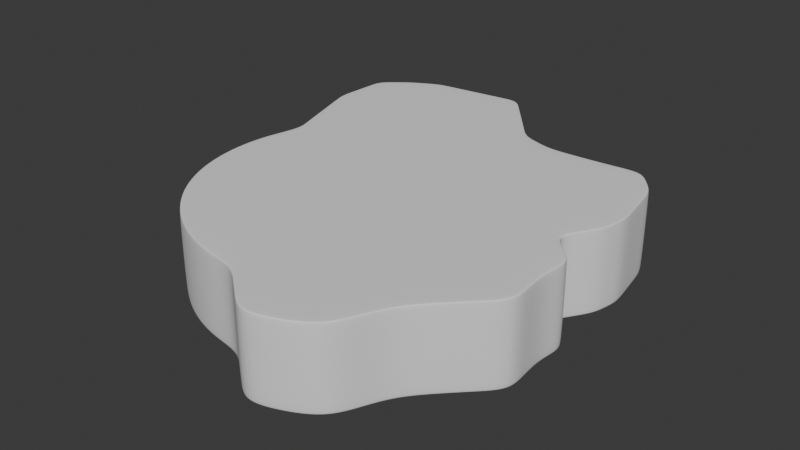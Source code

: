 # Source: terrain2.blend  (saved by Blender 4.2.66; exported with 4.5.12 LTS)
import bpy
from mathutils import Matrix  # noqa: F401  (used for matrix-valued properties, if any)

bpy.ops.wm.read_factory_settings(use_empty=True)
scene = bpy.context.scene
scene.name = 'Scene'

# ---- collections
col_collection = bpy.data.collections.new('Collection'); scene.collection.children.link(col_collection)

# ---- world
world_world = bpy.data.worlds.new('World'); scene.world = world_world
world_world.use_nodes = True; world_world.node_tree.nodes.clear()
_N = world_world.node_tree.nodes; _L = world_world.node_tree.links
n0 = _N.new('ShaderNodeOutputWorld'); n0.name = 'World Output'; n0.location = (300, 300)
n1 = _N.new('ShaderNodeBackground'); n1.name = 'Background'; n1.location = (10, 300)
n1.inputs[0].default_value = (0.05088, 0.05088, 0.05088, 1.0)
_L.new(n1.outputs[0], n0.inputs[0])
n0.is_active_output = True
world_world.color = (0.05088, 0.05088, 0.05088)
world_world.sun_shadow_jitter_overblur = 0.0

# ---- meshes
me_cylinder = bpy.data.meshes.new('Cylinder')
me_cylinder.from_pydata([(1.768, 11.7, 2.551), (1.764, 11.9, 2.369), (1.766, 11.84, 2.498), (3.904, 11.01, 2.551), (3.94, 11.19, 2.369), (3.929, 11.14, 2.498), (6.99, 11.15, 2.551), (7.03, 11.33, 2.369), (7.024, 11.28, 2.498), (9.758, 11.43, 2.551), (9.859, 11.58, 2.369), (9.83, 11.54, 2.498), (11.2, 9.639, 2.551), (11.33, 9.748, 2.369), (11.29, 9.72, 2.498), (11.86, 5.793, 2.551), (12.0, 5.891, 2.369), (11.96, 5.863, 2.498), (11.47, 4.111, 2.551), (11.63, 4.161, 2.369), (11.59, 4.144, 2.498), (10.1, 2.009, 2.551), (10.28, 2.044, 2.369), (10.22, 2.034, 2.498), (11.96, 0.2964, 2.551), (12.14, 0.2964, 2.369), (12.09, 0.2964, 2.498), (11.71, -1.722, 2.551), (11.94, -1.748, 2.369), (11.87, -1.74, 2.498), (12.05, -4.369, 2.551), (12.2, -4.426, 2.369), (12.16, -4.409, 2.498), (9.707, -6.675, 2.551), (9.86, -6.778, 2.369), (9.815, -6.748, 2.498), (8.329, -8.154, 2.551), (8.458, -8.283, 2.369), (8.42, -8.245, 2.498), (6.887, -11.38, 2.551), (6.988, -11.53, 2.369), (6.959, -11.49, 2.498), (5.107, -12.33, 2.551), (5.177, -12.5, 2.369), (5.156, -12.45, 2.498), (3.176, -12.92, 2.551), (3.211, -13.1, 2.369), (3.201, -13.04, 2.498), (0.0, -10.3, 2.551), (0.0, -10.48, 2.369), (0.0, -10.42, 2.498), (-2.009, -10.1, 2.551), (-2.044, -10.28, 2.369), (-2.034, -10.22, 2.498), (-3.94, -9.512, 2.551), (-4.01, -9.68, 2.369), (-3.989, -9.631, 2.498), (-5.72, -8.56, 2.551), (-5.821, -8.712, 2.369), (-5.791, -8.668, 2.498), (-7.28, -7.28, 2.551), (-7.409, -7.409, 2.369), (-7.371, -7.371, 2.498), (-8.56, -5.72, 2.551), (-8.712, -5.821, 2.369), (-8.668, -5.791, 2.498), (-9.512, -3.94, 2.551), (-9.68, -4.01, 2.369), (-9.631, -3.989, 2.498), (-10.1, -2.009, 2.551), (-10.28, -2.044, 2.369), (-10.22, -2.034, 2.498), (-10.3, 0.0, 2.551), (-10.48, 0.0, 2.369), (-10.42, 0.0, 2.498), (-10.1, 2.009, 2.551), (-10.28, 2.044, 2.369), (-10.22, 2.034, 2.498), (-9.512, 3.94, 2.551), (-9.68, 4.01, 2.369), (-9.631, 3.989, 2.498), (-11.33, 9.798, 2.551), (-11.48, 9.892, 2.369), (-11.44, 9.882, 2.498), (-11.14, 13.31, 2.551), (-11.27, 13.44, 2.369), (-11.23, 13.4, 2.498), (-9.576, 14.59, 2.551), (-9.677, 14.75, 2.369), (-9.648, 14.7, 2.498), (-7.796, 15.55, 2.551), (-7.866, 15.71, 2.369), (-7.845, 15.66, 2.498), (-1.963, 16.29, 2.551), (-2.005, 16.44, 2.369), (-1.99, 16.39, 2.498), (1.77, 11.63, -2.551), (1.763, 11.91, -2.308), (1.766, 11.82, -2.48), (3.94, 11.19, -2.308), (3.892, 10.95, -2.551), (3.926, 11.12, -2.48), (7.028, 11.33, -2.308), (6.977, 11.09, -2.551), (7.021, 11.26, -2.48), (9.859, 11.58, -2.308), (9.724, 11.38, -2.551), (9.82, 11.52, -2.48), (11.33, 9.747, -2.308), (11.16, 9.602, -2.551), (11.28, 9.71, -2.48), (12.0, 5.891, -2.308), (11.81, 5.76, -2.551), (11.95, 5.854, -2.48), (11.65, 4.156, -2.308), (11.44, 4.085, -2.551), (11.6, 4.13, -2.48), (10.28, 2.044, -2.308), (10.04, 1.996, -2.551), (10.21, 2.03, -2.48), (12.14, 0.2964, -2.308), (11.9, 0.2964, -2.551), (12.07, 0.2964, -2.48), (11.94, -1.748, -2.308), (11.73, -1.825, -2.551), (11.84, -1.739, -2.48), (12.2, -4.426, -2.308), (11.99, -4.349, -2.551), (12.14, -4.403, -2.48), (9.86, -6.778, -2.308), (9.654, -6.64, -2.551), (9.8, -6.738, -2.48), (8.458, -8.283, -2.308), (8.285, -8.11, -2.551), (8.407, -8.232, -2.48), (6.988, -11.53, -2.308), (6.853, -11.33, -2.551), (6.949, -11.47, -2.48), (5.177, -12.5, -2.308), (5.083, -12.27, -2.551), (5.15, -12.43, -2.48), (3.211, -13.1, -2.308), (3.164, -12.86, -2.551), (3.197, -13.03, -2.48), (0.0, -10.48, -2.308), (1.863e-09, -10.23, -2.551), (4.657e-10, -10.41, -2.48), (-2.044, -10.28, -2.308), (-1.996, -10.04, -2.551), (-2.03, -10.21, -2.48), (-4.01, -9.68, -2.308), (-3.916, -9.455, -2.551), (-3.982, -9.614, -2.48), (-5.821, -8.712, -2.308), (-5.685, -8.509, -2.551), (-5.781, -8.653, -2.48), (-7.409, -7.409, -2.308), (-7.236, -7.236, -2.551), (-7.358, -7.358, -2.48), (-8.712, -5.821, -2.308), (-8.509, -5.685, -2.551), (-8.653, -5.781, -2.48), (-9.68, -4.01, -2.308), (-9.455, -3.916, -2.551), (-9.614, -3.982, -2.48), (-10.28, -2.044, -2.308), (-10.04, -1.996, -2.551), (-10.21, -2.03, -2.48), (-10.48, 0.0, -2.308), (-10.23, -1.863e-09, -2.551), (-10.41, -4.657e-10, -2.48), (-10.28, 2.044, -2.308), (-10.04, 1.996, -2.551), (-10.21, 2.03, -2.48), (-9.68, 4.01, -2.308), (-9.455, 3.916, -2.551), (-9.614, 3.982, -2.48), (-11.48, 9.909, -2.308), (-11.3, 9.798, -2.551), (-11.45, 9.905, -2.48), (-11.27, 13.44, -2.308), (-11.09, 13.27, -2.551), (-11.21, 13.39, -2.48), (-9.677, 14.75, -2.308), (-9.542, 14.54, -2.551), (-9.638, 14.69, -2.48), (-7.866, 15.71, -2.308), (-7.772, 15.49, -2.551), (-7.839, 15.65, -2.48), (-2.0, 16.44, -2.308), (-1.941, 16.23, -2.551), (-1.977, 16.38, -2.48), (11.03, -5.602, 2.369), (10.99, -5.579, 2.498), (10.88, -5.522, 2.551), (11.03, -5.602, -2.308), (10.97, -5.57, -2.48), (10.82, -5.495, -2.551), (7.723, -9.907, 2.369), (7.689, -9.866, 2.498), (7.608, -9.767, 2.551), (7.723, -9.907, -2.308), (7.678, -9.852, -2.48), (7.569, -9.719, -2.551), (1.07, -11.35, 2.369), (2.141, -12.22, 2.369), (2.134, -12.17, 2.498), (1.067, -11.3, 2.498), (2.117, -12.04, 2.551), (1.059, -11.17, 2.551), (2.141, -12.22, -2.308), (1.07, -11.35, -2.308), (1.066, -11.28, -2.48), (2.132, -12.15, -2.48), (1.055, -11.11, -2.551), (2.109, -11.98, -2.551), (11.78, 7.177, 2.369), (11.55, 8.463, 2.369), (11.52, 8.434, 2.498), (11.74, 7.149, 2.498), (11.42, 8.357, 2.551), (11.64, 7.075, 2.551), (11.55, 8.462, -2.308), (11.78, 7.177, -2.308), (11.72, 7.139, -2.48), (11.5, 8.424, -2.48), (11.59, 7.041, -2.551), (11.38, 8.321, -2.551), (12.07, -3.087, 2.369), (12.01, -3.075, 2.498), (11.88, -3.046, 2.551), (12.07, -3.087, -2.308), (11.99, -3.071, -2.48), (11.86, -3.087, -2.551), (1.01, 12.81, 2.369), (0.2562, 13.72, 2.369), (-0.4976, 14.63, 2.369), (-1.251, 15.53, 2.369), (-1.238, 15.48, 2.498), (-0.4874, 14.57, 2.498), (0.2637, 13.66, 2.498), (1.015, 12.75, 2.498), (-1.217, 15.37, 2.551), (-0.4704, 14.45, 2.551), (0.2758, 13.54, 2.551), (1.022, 12.62, 2.551), (-1.247, 15.53, -2.308), (-0.4946, 14.63, -2.308), (0.2581, 13.72, -2.308), (1.011, 12.81, -2.308), (1.018, 12.73, -2.48), (0.269, 13.64, -2.48), (-0.4797, 14.55, -2.48), (-1.228, 15.46, -2.48), (1.028, 12.55, -2.551), (0.2856, 13.47, -2.551), (-0.4565, 14.39, -2.551), (-1.199, 15.31, -2.551), (-2.982, 16.32, 2.369), (-3.959, 16.2, 2.369), (-4.935, 16.08, 2.369), (-5.912, 15.96, 2.369), (-6.889, 15.83, 2.369), (-6.869, 15.79, 2.498), (-5.894, 15.91, 2.498), (-4.918, 16.03, 2.498), (-3.942, 16.15, 2.498), (-2.966, 16.27, 2.498), (-6.824, 15.67, 2.551), (-5.852, 15.79, 2.551), (-4.879, 15.92, 2.551), (-3.907, 16.04, 2.551), (-2.935, 16.16, 2.551), (-6.888, 15.83, -2.308), (-5.911, 15.96, -2.308), (-4.933, 16.08, -2.308), (-3.955, 16.2, -2.308), (-2.978, 16.32, -2.308), (-2.954, 16.26, -2.48), (-3.931, 16.13, -2.48), (-4.908, 16.01, -2.48), (-5.885, 15.89, -2.48), (-6.862, 15.77, -2.48), (-2.913, 16.11, -2.551), (-3.885, 15.99, -2.551), (-4.857, 15.86, -2.551), (-5.829, 15.74, -2.551), (-6.8, 15.61, -2.551), (8.445, 11.46, 2.369), (8.427, 11.41, 2.498), (8.374, 11.29, 2.551), (8.444, 11.46, -2.308), (8.42, 11.39, -2.48), (8.35, 11.23, -2.551), (5.485, 11.26, 2.369), (5.477, 11.21, 2.498), (5.447, 11.08, 2.551), (5.484, 11.26, -2.308), (5.473, 11.19, -2.48), (5.434, 11.02, -2.551), (2.852, 11.55, 2.369), (2.848, 11.49, 2.498), (2.836, 11.36, 2.551), (2.852, 11.55, -2.308), (2.846, 11.47, -2.48), (2.831, 11.29, -2.551), (10.59, 10.66, 2.369), (10.56, 10.63, 2.498), (10.48, 10.53, 2.551), (10.59, 10.66, -2.308), (10.55, 10.61, -2.48), (10.44, 10.49, -2.551), (11.21, 1.17, 2.369), (11.16, 1.165, 2.498), (11.03, 1.152, 2.551), (11.21, 1.17, -2.308), (11.14, 1.163, -2.48), (10.97, 1.146, -2.551), (10.95, 3.103, 2.369), (10.91, 3.089, 2.498), (10.78, 3.06, 2.551), (10.96, 3.1, -2.308), (10.9, 3.08, -2.48), (10.74, 3.041, -2.551), (11.82, 5.026, 2.369), (11.78, 5.004, 2.498), (11.66, 4.952, 2.551), (11.83, 5.024, -2.308), (11.77, 4.992, -2.48), (11.62, 4.923, -2.551), (12.04, -0.7256, 2.369), (11.98, -0.7219, 2.498), (11.83, -0.7128, 2.551), (12.04, -0.7256, -2.308), (11.96, -0.7212, -2.48), (11.81, -0.7642, -2.551), (-11.18, 8.912, 2.369), (-10.88, 7.931, 2.369), (-10.58, 6.951, 2.369), (-10.28, 5.971, 2.369), (-9.98, 4.99, 2.369), (-9.933, 4.971, 2.498), (-10.24, 5.954, 2.498), (-10.54, 6.936, 2.498), (-10.84, 7.918, 2.498), (-11.14, 8.9, 2.498), (-9.815, 4.916, 2.551), (-10.12, 5.892, 2.551), (-10.42, 6.869, 2.551), (-10.73, 7.845, 2.551), (-11.03, 8.821, 2.551), (-9.981, 4.993, -2.308), (-10.28, 5.976, -2.308), (-10.58, 6.959, -2.308), (-10.88, 7.943, -2.308), (-11.18, 8.926, -2.308), (-11.14, 8.918, -2.48), (-10.84, 7.931, -2.48), (-10.53, 6.944, -2.48), (-10.22, 5.956, -2.48), (-9.919, 4.969, -2.48), (-10.99, 8.817, -2.551), (-10.69, 7.837, -2.551), (-10.38, 6.857, -2.551), (-10.07, 5.877, -2.551), (-9.762, 4.896, -2.551), (-11.32, 12.56, 2.369), (-11.37, 11.67, 2.369), (-11.42, 10.78, 2.369), (-11.39, 10.76, 2.498), (-11.34, 11.64, 2.498), (-11.28, 12.52, 2.498), (-11.28, 10.68, 2.551), (-11.24, 11.56, 2.551), (-11.19, 12.43, 2.551), (-11.43, 10.79, -2.308), (-11.38, 11.68, -2.308), (-11.32, 12.56, -2.308), (-11.27, 12.52, -2.48), (-11.33, 11.65, -2.48), (-11.39, 10.78, -2.48), (-11.14, 12.4, -2.551), (-11.2, 11.53, -2.551), (-11.25, 10.67, -2.551), (-8.772, 15.23, 2.369), (-8.747, 15.18, 2.498), (-8.686, 15.07, 2.551), (-8.772, 15.23, -2.308), (-8.738, 15.17, -2.48), (-8.657, 15.02, -2.551), (-10.47, 14.09, 2.369), (-10.44, 14.05, 2.498), (-10.36, 13.95, 2.551), (-10.47, 14.09, -2.308), (-10.43, 14.04, -2.48), (-10.32, 13.91, -2.551)], [], [(303, 300, 4, 99), (309, 306, 13, 108), (223, 216, 16, 111), (327, 324, 19, 114), (321, 318, 22, 117), (315, 312, 25, 120), (333, 330, 28, 123), (231, 228, 31, 126), (195, 192, 34, 129), (129, 34, 37, 132), (201, 198, 40, 135), (135, 40, 43, 138), (138, 43, 46, 141), (211, 204, 49, 144), (144, 49, 52, 147), (147, 52, 55, 150), (150, 55, 58, 153), (153, 58, 61, 156), (156, 61, 64, 159), (159, 64, 67, 162), (162, 67, 70, 165), (165, 70, 73, 168), (168, 73, 76, 171), (171, 76, 79, 174), (355, 336, 82, 177), (377, 366, 85, 180), (393, 390, 88, 183), (387, 384, 91, 186), (277, 258, 94, 189), (297, 294, 7, 102), (291, 288, 10, 105), (249, 234, 1, 97), (300, 1, 2, 301), (301, 2, 0, 302), (294, 4, 5, 295), (295, 5, 3, 296), (288, 7, 8, 289), (289, 8, 6, 290), (306, 10, 11, 307), (307, 11, 9, 308), (217, 13, 14, 218), (218, 14, 12, 220), (324, 16, 17, 325), (325, 17, 15, 326), (318, 19, 20, 319), (319, 20, 18, 320), (312, 22, 23, 313), (313, 23, 21, 314), (330, 25, 26, 331), (331, 26, 24, 332), (228, 28, 29, 229), (229, 29, 27, 230), (192, 31, 32, 193), (193, 32, 30, 194), (37, 34, 35, 38), (38, 35, 33, 36), (198, 37, 38, 199), (199, 38, 36, 200), (43, 40, 41, 44), (44, 41, 39, 42), (46, 43, 44, 47), (47, 44, 42, 45), (205, 46, 47, 206), (206, 47, 45, 208), (52, 49, 50, 53), (53, 50, 48, 51), (55, 52, 53, 56), (56, 53, 51, 54), (58, 55, 56, 59), (59, 56, 54, 57), (61, 58, 59, 62), (62, 59, 57, 60), (64, 61, 62, 65), (65, 62, 60, 63), (67, 64, 65, 68), (68, 65, 63, 66), (70, 67, 68, 71), (71, 68, 66, 69), (73, 70, 71, 74), (74, 71, 69, 72), (76, 73, 74, 77), (77, 74, 72, 75), (79, 76, 77, 80), (80, 77, 75, 78), (340, 79, 80, 341), (341, 80, 78, 346), (368, 82, 83, 369), (369, 83, 81, 372), (390, 85, 86, 391), (391, 86, 84, 392), (384, 88, 89, 385), (385, 89, 87, 386), (262, 91, 92, 263), (263, 92, 90, 268), (237, 94, 95, 238), (238, 95, 93, 242), (3, 302, 0, 245, 244, 243, 242, 93, 272, 271, 270, 269, 268, 90, 386, 87, 392, 84, 374, 373, 372, 81, 350, 349, 348, 347, 346, 78, 75, 72, 69, 66, 63, 60, 57, 54, 51, 48, 209, 208, 45, 42, 39, 200, 36, 33, 194, 30, 230, 27, 332, 24, 314, 21, 320, 18, 326, 15, 221, 220, 12, 308, 9, 290, 6, 296), (303, 99, 101, 304), (304, 101, 100, 305), (297, 102, 104, 298), (298, 104, 103, 299), (291, 105, 107, 292), (292, 107, 106, 293), (309, 108, 110, 310), (310, 110, 109, 311), (223, 111, 113, 224), (224, 113, 112, 226), (327, 114, 116, 328), (328, 116, 115, 329), (321, 117, 119, 322), (322, 119, 118, 323), (315, 120, 122, 316), (316, 122, 121, 317), (333, 123, 125, 334), (334, 125, 124, 335), (231, 126, 128, 232), (232, 128, 127, 233), (195, 129, 131, 196), (196, 131, 130, 197), (129, 132, 134, 131), (131, 134, 133, 130), (201, 135, 137, 202), (202, 137, 136, 203), (135, 138, 140, 137), (137, 140, 139, 136), (138, 141, 143, 140), (140, 143, 142, 139), (211, 144, 146, 212), (212, 146, 145, 214), (144, 147, 149, 146), (146, 149, 148, 145), (147, 150, 152, 149), (149, 152, 151, 148), (150, 153, 155, 152), (152, 155, 154, 151), (153, 156, 158, 155), (155, 158, 157, 154), (156, 159, 161, 158), (158, 161, 160, 157), (159, 162, 164, 161), (161, 164, 163, 160), (162, 165, 167, 164), (164, 167, 166, 163), (165, 168, 170, 167), (167, 170, 169, 166), (168, 171, 173, 170), (170, 173, 172, 169), (171, 174, 176, 173), (173, 176, 175, 172), (355, 177, 179, 356), (356, 179, 178, 361), (377, 180, 182, 378), (378, 182, 181, 381), (393, 183, 185, 394), (394, 185, 184, 395), (387, 186, 188, 388), (388, 188, 187, 389), (277, 189, 191, 278), (278, 191, 190, 283), (249, 97, 98, 250), (250, 98, 96, 254), (96, 305, 100, 299, 103, 293, 106, 311, 109, 227, 226, 112, 329, 115, 323, 118, 317, 121, 335, 124, 233, 127, 197, 130, 133, 203, 136, 139, 142, 215, 214, 145, 148, 151, 154, 157, 160, 163, 166, 169, 172, 175, 365, 364, 363, 362, 361, 178, 383, 382, 381, 181, 395, 184, 389, 187, 287, 286, 285, 284, 283, 190, 257, 256, 255, 254), (128, 196, 197, 127), (126, 195, 196, 128), (35, 193, 194, 33), (34, 192, 193, 35), (126, 31, 192, 195), (134, 202, 203, 133), (132, 201, 202, 134), (41, 199, 200, 39), (40, 198, 199, 41), (132, 37, 198, 201), (143, 213, 215, 142), (213, 212, 214, 215), (141, 210, 213, 143), (210, 211, 212, 213), (50, 207, 209, 48), (207, 206, 208, 209), (49, 204, 207, 50), (204, 205, 206, 207), (141, 46, 205, 210), (210, 205, 204, 211), (110, 225, 227, 109), (225, 224, 226, 227), (108, 222, 225, 110), (222, 223, 224, 225), (17, 219, 221, 15), (219, 218, 220, 221), (16, 216, 219, 17), (216, 217, 218, 219), (108, 13, 217, 222), (222, 217, 216, 223), (125, 232, 233, 124), (123, 231, 232, 125), (32, 229, 230, 30), (31, 228, 229, 32), (123, 28, 228, 231), (191, 253, 257, 190), (253, 252, 256, 257), (252, 251, 255, 256), (251, 250, 254, 255), (189, 246, 253, 191), (246, 247, 252, 253), (247, 248, 251, 252), (248, 249, 250, 251), (2, 241, 245, 0), (241, 240, 244, 245), (240, 239, 243, 244), (239, 238, 242, 243), (1, 234, 241, 2), (234, 235, 240, 241), (235, 236, 239, 240), (236, 237, 238, 239), (189, 94, 237, 246), (246, 237, 236, 247), (247, 236, 235, 248), (248, 235, 234, 249), (188, 282, 287, 187), (282, 281, 286, 287), (281, 280, 285, 286), (280, 279, 284, 285), (279, 278, 283, 284), (186, 273, 282, 188), (273, 274, 281, 282), (274, 275, 280, 281), (275, 276, 279, 280), (276, 277, 278, 279), (95, 267, 272, 93), (267, 266, 271, 272), (266, 265, 270, 271), (265, 264, 269, 270), (264, 263, 268, 269), (94, 258, 267, 95), (258, 259, 266, 267), (259, 260, 265, 266), (260, 261, 264, 265), (261, 262, 263, 264), (186, 91, 262, 273), (273, 262, 261, 274), (274, 261, 260, 275), (275, 260, 259, 276), (276, 259, 258, 277), (104, 292, 293, 103), (102, 291, 292, 104), (11, 289, 290, 9), (10, 288, 289, 11), (102, 7, 288, 291), (101, 298, 299, 100), (99, 297, 298, 101), (8, 295, 296, 6), (7, 294, 295, 8), (99, 4, 294, 297), (98, 304, 305, 96), (97, 303, 304, 98), (5, 301, 302, 3), (4, 300, 301, 5), (97, 1, 300, 303), (107, 310, 311, 106), (105, 309, 310, 107), (14, 307, 308, 12), (13, 306, 307, 14), (105, 10, 306, 309), (119, 316, 317, 118), (117, 315, 316, 119), (26, 313, 314, 24), (25, 312, 313, 26), (117, 22, 312, 315), (116, 322, 323, 115), (114, 321, 322, 116), (23, 319, 320, 21), (22, 318, 319, 23), (114, 19, 318, 321), (113, 328, 329, 112), (111, 327, 328, 113), (20, 325, 326, 18), (19, 324, 325, 20), (111, 16, 324, 327), (122, 334, 335, 121), (120, 333, 334, 122), (29, 331, 332, 27), (28, 330, 331, 29), (120, 25, 330, 333), (176, 360, 365, 175), (360, 359, 364, 365), (359, 358, 363, 364), (358, 357, 362, 363), (357, 356, 361, 362), (174, 351, 360, 176), (351, 352, 359, 360), (352, 353, 358, 359), (353, 354, 357, 358), (354, 355, 356, 357), (83, 345, 350, 81), (345, 344, 349, 350), (344, 343, 348, 349), (343, 342, 347, 348), (342, 341, 346, 347), (82, 336, 345, 83), (336, 337, 344, 345), (337, 338, 343, 344), (338, 339, 342, 343), (339, 340, 341, 342), (174, 79, 340, 351), (351, 340, 339, 352), (352, 339, 338, 353), (353, 338, 337, 354), (354, 337, 336, 355), (179, 380, 383, 178), (380, 379, 382, 383), (379, 378, 381, 382), (177, 375, 380, 179), (375, 376, 379, 380), (376, 377, 378, 379), (86, 371, 374, 84), (371, 370, 373, 374), (370, 369, 372, 373), (85, 366, 371, 86), (366, 367, 370, 371), (367, 368, 369, 370), (177, 82, 368, 375), (375, 368, 367, 376), (376, 367, 366, 377), (185, 388, 389, 184), (183, 387, 388, 185), (92, 385, 386, 90), (91, 384, 385, 92), (183, 88, 384, 387), (182, 394, 395, 181), (180, 393, 394, 182), (89, 391, 392, 87), (88, 390, 391, 89), (180, 85, 390, 393)])
_uv = me_cylinder.uv_layers.new(name='UVMap')
_uv.uv.foreach_set('vector', [0.9844, 0.5238, 0.9844, 0.9822, 0.9688, 0.9822, 0.9688, 0.5238, 0.8906, 0.5238, 0.8906, 0.9822, 0.875, 0.9822, 0.875, 0.5238, 0.8542, 0.5238, 0.8542, 0.9822, 0.8438, 0.9822, 0.8438, 0.5238, 0.8281, 0.5238, 0.8281, 0.9822, 0.8125, 0.9822, 0.8125, 0.5238, 0.7969, 0.5238, 0.7969, 0.9822, 0.7812, 0.9822, 0.7812, 0.5238, 0.7656, 0.5238, 0.7656, 0.9822, 0.75, 0.9822, 0.75, 0.5238, 0.7344, 0.5238, 0.7344, 0.9822, 0.7188, 0.9822, 0.7188, 0.5238, 0.7031, 0.5238, 0.7031, 0.9822, 0.6875, 0.9822, 0.6875, 0.5238, 0.6719, 0.5238, 0.6719, 0.9822, 0.6562, 0.9822, 0.6562, 0.5238, 0.6562, 0.5238, 0.6562, 0.9822, 0.625, 0.9822, 0.625, 0.5238, 0.6094, 0.5238, 0.6094, 0.9822, 0.5937, 0.9822, 0.5938, 0.5238, 0.5938, 0.5238, 0.5938, 0.9822, 0.5625, 0.9822, 0.5625, 0.5238, 0.5625, 0.5238, 0.5625, 0.9822, 0.5312, 0.9822, 0.5312, 0.5238, 0.5104, 0.5238, 0.5104, 0.9822, 0.5, 0.9822, 0.5, 0.5238, 0.5, 0.5238, 0.5, 0.9822, 0.4688, 0.9822, 0.4688, 0.5238, 0.4688, 0.5238, 0.4688, 0.9822, 0.4375, 0.9822, 0.4375, 0.5238, 0.4375, 0.5238, 0.4375, 0.9822, 0.4062, 0.9822, 0.4062, 0.5238, 0.4062, 0.5238, 0.4062, 0.9822, 0.375, 0.9822, 0.375, 0.5238, 0.375, 0.5238, 0.375, 0.9822, 0.3437, 0.9822, 0.3438, 0.5238, 0.3438, 0.5238, 0.3438, 0.9822, 0.3125, 0.9822, 0.3125, 0.5238, 0.3125, 0.5238, 0.3125, 0.9822, 0.2812, 0.9822, 0.2812, 0.5238, 0.2813, 0.5238, 0.2812, 0.9822, 0.25, 0.9822, 0.25, 0.5238, 0.25, 0.5238, 0.25, 0.9822, 0.2188, 0.9822, 0.2188, 0.5238, 0.2188, 0.5238, 0.2188, 0.9822, 0.1875, 0.9822, 0.1875, 0.5238, 0.1615, 0.5238, 0.1615, 0.9822, 0.1562, 0.9822, 0.1562, 0.5238, 0.1328, 0.5238, 0.1328, 0.9822, 0.125, 0.9822, 0.125, 0.5238, 0.1094, 0.5238, 0.1094, 0.9822, 0.09375, 0.9822, 0.09375, 0.5238, 0.07812, 0.5238, 0.07812, 0.9822, 0.0625, 0.9822, 0.0625, 0.5238, 0.03646, 0.5238, 0.03646, 0.9822, 0.03125, 0.9822, 0.03125, 0.5238, 0.9531, 0.5238, 0.9531, 0.9822, 0.9375, 0.9822, 0.9375, 0.5238, 0.9219, 0.5238, 0.9219, 0.9822, 0.9062, 0.9822, 0.9062, 0.5238, 0.00625, 0.5238, 0.00625, 0.9822, 0.0, 0.9822, 0.0, 0.5238, 0.9844, 0.9822, 1.0, 0.9822, 0.9999, 1.0, 0.9844, 1.0, 0.2734, 0.4877, 0.2501, 0.49, 0.25, 0.4858, 0.273, 0.4836, 0.9531, 0.9822, 0.9688, 0.9822, 0.9687, 1.0, 0.9531, 1.0, 0.3193, 0.4786, 0.2969, 0.4854, 0.296, 0.4813, 0.3181, 0.4746, 0.9219, 0.9822, 0.9375, 0.9822, 0.9374, 1.0, 0.9219, 1.0, 0.3626, 0.4606, 0.3419, 0.4717, 0.3402, 0.4679, 0.3606, 0.457, 0.8906, 0.9822, 0.9062, 0.9822, 0.9062, 1.0, 0.8906, 1.0, 0.4015, 0.4346, 0.3834, 0.4495, 0.381, 0.4461, 0.3989, 0.4314, 0.8646, 0.9822, 0.875, 0.9822, 0.8749, 1.0, 0.8646, 1.0, 0.4297, 0.4076, 0.4198, 0.4196, 0.4167, 0.4167, 0.4265, 0.4048, 0.8281, 0.9822, 0.8438, 0.9822, 0.8437, 1.0, 0.8281, 1.0, 0.4606, 0.3626, 0.4496, 0.3832, 0.4461, 0.381, 0.457, 0.3606, 0.7969, 0.9822, 0.8125, 0.9822, 0.8124, 1.0, 0.7969, 1.0, 0.4786, 0.3193, 0.4718, 0.3417, 0.4679, 0.3402, 0.4746, 0.3181, 0.7656, 0.9822, 0.7812, 0.9822, 0.7812, 1.0, 0.7656, 1.0, 0.4877, 0.2734, 0.4854, 0.2967, 0.4813, 0.296, 0.4836, 0.273, 0.7344, 0.9822, 0.75, 0.9822, 0.7499, 1.0, 0.7344, 1.0, 0.4877, 0.2266, 0.49, 0.2499, 0.4858, 0.25, 0.4836, 0.227, 0.7031, 0.9822, 0.7188, 0.9822, 0.7187, 1.0, 0.7031, 1.0, 0.4786, 0.1807, 0.4854, 0.2031, 0.4813, 0.204, 0.4746, 0.1819, 0.6719, 0.9822, 0.6875, 0.9822, 0.6874, 1.0, 0.6719, 1.0, 0.4606, 0.1374, 0.4717, 0.1581, 0.4679, 0.1598, 0.457, 0.1394, 0.625, 0.9822, 0.6562, 0.9822, 0.6562, 1.0, 0.6251, 1.0, 0.4198, 0.08039, 0.4495, 0.1166, 0.4461, 0.119, 0.4167, 0.08325, 0.6094, 0.9822, 0.625, 0.9822, 0.6249, 1.0, 0.6094, 1.0, 0.4015, 0.06537, 0.4196, 0.08022, 0.4167, 0.08325, 0.3989, 0.06859, 0.5625, 0.9822, 0.5938, 0.9822, 0.5937, 1.0, 0.5626, 1.0, 0.3419, 0.02833, 0.3832, 0.05039, 0.381, 0.05393, 0.3402, 0.03213, 0.5312, 0.9822, 0.5625, 0.9822, 0.5624, 1.0, 0.5313, 1.0, 0.2969, 0.01465, 0.3417, 0.02823, 0.3402, 0.03213, 0.296, 0.01872, 0.5208, 0.9822, 0.5312, 0.9822, 0.5312, 1.0, 0.5208, 1.0, 0.2812, 0.01307, 0.2967, 0.0146, 0.296, 0.01872, 0.2807, 0.0172, 0.4688, 0.9822, 0.5, 0.9822, 0.4999, 1.0, 0.4688, 1.0, 0.2033, 0.0146, 0.2499, 0.01001, 0.25, 0.01418, 0.204, 0.01872, 0.4375, 0.9822, 0.4688, 0.9822, 0.4687, 1.0, 0.4376, 1.0, 0.1583, 0.02823, 0.2031, 0.01465, 0.204, 0.01872, 0.1598, 0.03213, 0.4062, 0.9822, 0.4375, 0.9822, 0.4374, 1.0, 0.4063, 1.0, 0.1168, 0.05039, 0.1581, 0.02833, 0.1598, 0.03213, 0.119, 0.05393, 0.375, 0.9822, 0.4062, 0.9822, 0.4062, 1.0, 0.3751, 1.0, 0.08039, 0.08022, 0.1166, 0.05052, 0.119, 0.05393, 0.08325, 0.08325, 0.3437, 0.9822, 0.375, 0.9822, 0.3749, 1.0, 0.3438, 1.0, 0.05052, 0.1166, 0.08022, 0.08039, 0.08325, 0.08325, 0.05393, 0.119, 0.3125, 0.9822, 0.3438, 0.9822, 0.3437, 1.0, 0.3126, 1.0, 0.02833, 0.1581, 0.05039, 0.1168, 0.05393, 0.119, 0.03213, 0.1598, 0.2812, 0.9822, 0.3125, 0.9822, 0.3124, 1.0, 0.2813, 1.0, 0.01465, 0.2031, 0.02823, 0.1583, 0.03213, 0.1598, 0.01872, 0.204, 0.25, 0.9822, 0.2812, 0.9822, 0.2812, 1.0, 0.2501, 1.0, 0.01001, 0.2499, 0.0146, 0.2033, 0.01872, 0.204, 0.01418, 0.25, 0.2188, 0.9822, 0.25, 0.9822, 0.2499, 1.0, 0.2188, 1.0, 0.0146, 0.2967, 0.01001, 0.2501, 0.01418, 0.25, 0.01872, 0.296, 0.1875, 0.9822, 0.2188, 0.9822, 0.2187, 1.0, 0.1876, 1.0, 0.02823, 0.3417, 0.01465, 0.2969, 0.01872, 0.296, 0.03213, 0.3402, 0.1823, 0.9822, 0.1875, 0.9822, 0.1874, 1.0, 0.1822, 1.0, 0.032, 0.3488, 0.02833, 0.3419, 0.03213, 0.3402, 0.03577, 0.347, 0.1484, 0.9822, 0.1562, 0.9822, 0.1562, 1.0, 0.1484, 1.0, 0.05795, 0.3925, 0.05052, 0.3834, 0.05393, 0.381, 0.06126, 0.3899, 0.1094, 0.9822, 0.125, 0.9822, 0.1249, 1.0, 0.1094, 1.0, 0.09848, 0.4346, 0.08039, 0.4198, 0.08325, 0.4167, 0.1011, 0.4314, 0.07812, 0.9822, 0.09375, 0.9822, 0.09367, 1.0, 0.07813, 1.0, 0.1374, 0.4606, 0.1168, 0.4496, 0.119, 0.4461, 0.1394, 0.457, 0.05729, 0.9822, 0.0625, 0.9822, 0.06242, 1.0, 0.05724, 1.0, 0.1657, 0.474, 0.1583, 0.4718, 0.1598, 0.4679, 0.1671, 0.4701, 0.025, 0.9822, 0.03125, 0.9822, 0.03117, 1.0, 0.02495, 1.0, 0.2126, 0.4863, 0.2033, 0.4854, 0.204, 0.4813, 0.2132, 0.4822, 0.296, 0.4813, 0.273, 0.4836, 0.25, 0.4858, 0.2408, 0.4849, 0.2316, 0.484, 0.2224, 0.4831, 0.2132, 0.4822, 0.204, 0.4813, 0.1966, 0.479, 0.1892, 0.4768, 0.1819, 0.4746, 0.1745, 0.4723, 0.1671, 0.4701, 0.1598, 0.4679, 0.1394, 0.457, 0.119, 0.4461, 0.1011, 0.4314, 0.08325, 0.4167, 0.07592, 0.4078, 0.06859, 0.3989, 0.06126, 0.3899, 0.05393, 0.381, 0.05029, 0.3742, 0.04666, 0.3674, 0.04303, 0.3606, 0.0394, 0.3538, 0.03577, 0.347, 0.03213, 0.3402, 0.01872, 0.296, 0.01418, 0.25, 0.01872, 0.204, 0.03213, 0.1598, 0.05393, 0.119, 0.08325, 0.08325, 0.119, 0.05393, 0.1598, 0.03213, 0.204, 0.01872, 0.25, 0.01418, 0.2653, 0.01569, 0.2807, 0.0172, 0.296, 0.01872, 0.3402, 0.03213, 0.381, 0.05393, 0.3989, 0.06859, 0.4167, 0.08325, 0.4461, 0.119, 0.457, 0.1394, 0.4679, 0.1598, 0.4746, 0.1819, 0.4813, 0.204, 0.4836, 0.227, 0.4858, 0.25, 0.4836, 0.273, 0.4813, 0.296, 0.4746, 0.3181, 0.4679, 0.3402, 0.457, 0.3606, 0.4461, 0.381, 0.4363, 0.3929, 0.4265, 0.4048, 0.4167, 0.4167, 0.3989, 0.4314, 0.381, 0.4461, 0.3606, 0.457, 0.3402, 0.4679, 0.3181, 0.4746, 0.9844, 0.5238, 0.9688, 0.5238, 0.9689, 0.5, 0.9844, 0.5, 0.7734, 0.4877, 0.7967, 0.4854, 0.7957, 0.4799, 0.7729, 0.4822, 0.9531, 0.5238, 0.9375, 0.5238, 0.9376, 0.5, 0.9531, 0.5, 0.8193, 0.4786, 0.8417, 0.4718, 0.8397, 0.4666, 0.8177, 0.4732, 0.9219, 0.5238, 0.9062, 0.5238, 0.9064, 0.5, 0.9219, 0.5, 0.8626, 0.4606, 0.8832, 0.4496, 0.8802, 0.4449, 0.86, 0.4557, 0.8906, 0.5238, 0.875, 0.5238, 0.8751, 0.5, 0.8906, 0.5, 0.9015, 0.4346, 0.9196, 0.4198, 0.9157, 0.4157, 0.898, 0.4303, 0.8542, 0.5238, 0.8438, 0.5238, 0.8439, 0.5, 0.8542, 0.5, 0.9396, 0.3955, 0.9495, 0.3835, 0.9449, 0.3802, 0.9352, 0.3921, 0.8281, 0.5238, 0.8125, 0.5238, 0.8126, 0.5, 0.8281, 0.5, 0.9606, 0.3626, 0.9717, 0.342, 0.9666, 0.3397, 0.9557, 0.36, 0.7969, 0.5238, 0.7812, 0.5238, 0.7814, 0.5, 0.7969, 0.5, 0.9786, 0.3193, 0.9853, 0.297, 0.9799, 0.2957, 0.9732, 0.3177, 0.7656, 0.5238, 0.75, 0.5238, 0.7501, 0.5, 0.7656, 0.5, 0.9877, 0.2734, 0.99, 0.2502, 0.9844, 0.25, 0.9822, 0.2729, 0.7344, 0.5238, 0.7188, 0.5238, 0.7189, 0.5, 0.7344, 0.5, 0.9877, 0.2266, 0.9854, 0.2033, 0.9799, 0.2043, 0.9822, 0.2271, 0.7031, 0.5238, 0.6875, 0.5238, 0.6876, 0.5, 0.7031, 0.5, 0.9786, 0.1807, 0.9718, 0.1583, 0.9666, 0.1603, 0.9732, 0.1823, 0.6719, 0.5238, 0.6562, 0.5238, 0.6564, 0.5, 0.6719, 0.5, 0.9606, 0.1374, 0.9496, 0.1168, 0.9449, 0.1198, 0.9557, 0.14, 0.6562, 0.5238, 0.625, 0.5238, 0.6251, 0.5, 0.6561, 0.5, 0.9495, 0.1165, 0.9198, 0.08042, 0.9157, 0.08425, 0.9449, 0.1198, 0.6094, 0.5238, 0.5938, 0.5238, 0.5939, 0.5, 0.6094, 0.5, 0.9015, 0.06537, 0.8835, 0.05055, 0.8802, 0.0551, 0.898, 0.06968, 0.5938, 0.5238, 0.5625, 0.5238, 0.5626, 0.5, 0.5936, 0.5, 0.8832, 0.05037, 0.842, 0.02834, 0.8397, 0.03344, 0.8802, 0.0551, 0.5625, 0.5238, 0.5312, 0.5238, 0.5314, 0.5, 0.5624, 0.5, 0.8417, 0.02822, 0.797, 0.01466, 0.7957, 0.0201, 0.8397, 0.03344, 0.5104, 0.5238, 0.5, 0.5238, 0.5001, 0.5, 0.5105, 0.5, 0.7657, 0.01154, 0.7502, 0.01002, 0.75, 0.0156, 0.7652, 0.0171, 0.5, 0.5238, 0.4688, 0.5238, 0.4689, 0.5, 0.4999, 0.5, 0.7498, 0.01002, 0.7033, 0.0146, 0.7043, 0.0201, 0.75, 0.0156, 0.4688, 0.5238, 0.4375, 0.5238, 0.4376, 0.5, 0.4686, 0.5, 0.703, 0.01466, 0.6583, 0.02822, 0.6603, 0.03344, 0.7043, 0.0201, 0.4375, 0.5238, 0.4062, 0.5238, 0.4064, 0.5, 0.4374, 0.5, 0.658, 0.02834, 0.6168, 0.05037, 0.6198, 0.0551, 0.6603, 0.03344, 0.4062, 0.5238, 0.375, 0.5238, 0.3751, 0.5, 0.4061, 0.5, 0.6165, 0.05055, 0.5804, 0.08019, 0.5843, 0.08425, 0.6198, 0.0551, 0.375, 0.5238, 0.3438, 0.5238, 0.3439, 0.5, 0.3749, 0.5, 0.5802, 0.08042, 0.5505, 0.1165, 0.5551, 0.1198, 0.5843, 0.08425, 0.3438, 0.5238, 0.3125, 0.5238, 0.3126, 0.5, 0.3436, 0.5, 0.5504, 0.1168, 0.5283, 0.158, 0.5334, 0.1603, 0.5551, 0.1198, 0.3125, 0.5238, 0.2812, 0.5238, 0.2814, 0.5, 0.3124, 0.5, 0.5282, 0.1583, 0.5147, 0.203, 0.5201, 0.2043, 0.5334, 0.1603, 0.2813, 0.5238, 0.25, 0.5238, 0.2501, 0.5, 0.2811, 0.5, 0.5146, 0.2033, 0.51, 0.2498, 0.5156, 0.25, 0.5201, 0.2043, 0.25, 0.5238, 0.2188, 0.5238, 0.2189, 0.5, 0.2499, 0.5, 0.51, 0.2502, 0.5146, 0.2967, 0.5201, 0.2957, 0.5156, 0.25, 0.2188, 0.5238, 0.1875, 0.5238, 0.1876, 0.5, 0.2186, 0.5, 0.5147, 0.297, 0.5282, 0.3417, 0.5334, 0.3397, 0.5201, 0.2957, 0.1615, 0.5238, 0.1562, 0.5238, 0.1564, 0.5, 0.1615, 0.5, 0.5467, 0.3763, 0.5504, 0.3832, 0.5551, 0.3802, 0.5515, 0.3735, 0.1328, 0.5238, 0.125, 0.5238, 0.1251, 0.5, 0.1329, 0.5, 0.5728, 0.4106, 0.5802, 0.4196, 0.5843, 0.4157, 0.577, 0.4069, 0.1094, 0.5238, 0.09375, 0.5238, 0.09386, 0.5, 0.1094, 0.5, 0.5985, 0.4346, 0.6165, 0.4495, 0.6198, 0.4449, 0.602, 0.4303, 0.07812, 0.5238, 0.0625, 0.5238, 0.06261, 0.5, 0.07812, 0.5, 0.6374, 0.4606, 0.658, 0.4717, 0.6603, 0.4666, 0.64, 0.4557, 0.03646, 0.5238, 0.03125, 0.5238, 0.03136, 0.5, 0.03653, 0.5, 0.6956, 0.4831, 0.703, 0.4853, 0.7043, 0.4799, 0.6969, 0.4777, 0.00625, 0.5238, 0.0, 0.5238, 0.0001067, 0.5, 0.006314, 0.5, 0.7405, 0.4891, 0.7498, 0.49, 0.75, 0.4844, 0.7409, 0.4835, 0.75, 0.4844, 0.7729, 0.4822, 0.7957, 0.4799, 0.8177, 0.4732, 0.8397, 0.4666, 0.86, 0.4557, 0.8802, 0.4449, 0.898, 0.4303, 0.9157, 0.4157, 0.9255, 0.4039, 0.9352, 0.3921, 0.9449, 0.3802, 0.9557, 0.36, 0.9666, 0.3397, 0.9732, 0.3177, 0.9799, 0.2957, 0.9822, 0.2729, 0.9844, 0.25, 0.9822, 0.2271, 0.9799, 0.2043, 0.9732, 0.1823, 0.9666, 0.1603, 0.9557, 0.14, 0.9449, 0.1198, 0.9157, 0.08425, 0.898, 0.06968, 0.8802, 0.0551, 0.8397, 0.03344, 0.7957, 0.0201, 0.7805, 0.0186, 0.7652, 0.0171, 0.75, 0.0156, 0.7043, 0.0201, 0.6603, 0.03344, 0.6198, 0.0551, 0.5843, 0.08425, 0.5551, 0.1198, 0.5334, 0.1603, 0.5201, 0.2043, 0.5156, 0.25, 0.5201, 0.2957, 0.5334, 0.3397, 0.537, 0.3465, 0.5407, 0.3532, 0.5443, 0.36, 0.5479, 0.3667, 0.5515, 0.3735, 0.5551, 0.3802, 0.5624, 0.3891, 0.5697, 0.398, 0.577, 0.4069, 0.5843, 0.4157, 0.602, 0.4303, 0.6198, 0.4449, 0.64, 0.4557, 0.6603, 0.4666, 0.6676, 0.4688, 0.675, 0.471, 0.6823, 0.4732, 0.6896, 0.4755, 0.6969, 0.4777, 0.7043, 0.4799, 0.7134, 0.4808, 0.7226, 0.4817, 0.7317, 0.4826, 0.7409, 0.4835, 0.9717, 0.158, 0.9606, 0.1374, 0.9557, 0.14, 0.9666, 0.1603, 0.6875, 0.5238, 0.6719, 0.5238, 0.6719, 0.5, 0.6874, 0.5, 0.4496, 0.1168, 0.4606, 0.1374, 0.457, 0.1394, 0.4461, 0.119, 0.6562, 0.9822, 0.6719, 0.9822, 0.6719, 1.0, 0.6563, 1.0, 0.6875, 0.5238, 0.6875, 0.9822, 0.6719, 0.9822, 0.6719, 0.5238, 0.9196, 0.08019, 0.9015, 0.06537, 0.898, 0.06968, 0.9157, 0.08425, 0.625, 0.5238, 0.6094, 0.5238, 0.6094, 0.5, 0.6249, 0.5, 0.3834, 0.05052, 0.4015, 0.06537, 0.3989, 0.06859, 0.381, 0.05393, 0.5937, 0.9822, 0.6094, 0.9822, 0.6094, 1.0, 0.5938, 1.0, 0.625, 0.5238, 0.625, 0.9822, 0.6094, 0.9822, 0.6094, 0.5238, 0.7967, 0.0146, 0.7812, 0.01307, 0.7805, 0.0186, 0.7957, 0.0201, 0.7812, 0.01307, 0.7657, 0.01154, 0.7652, 0.0171, 0.7805, 0.0186, 0.5312, 0.5238, 0.5208, 0.5238, 0.5208, 0.5, 0.5311, 0.5, 0.5208, 0.5238, 0.5104, 0.5238, 0.5105, 0.5, 0.5208, 0.5, 0.2501, 0.01001, 0.2656, 0.01154, 0.2653, 0.01569, 0.25, 0.01418, 0.2656, 0.01154, 0.2812, 0.01307, 0.2807, 0.0172, 0.2653, 0.01569, 0.5, 0.9822, 0.5104, 0.9822, 0.5104, 1.0, 0.5001, 1.0, 0.5104, 0.9822, 0.5208, 0.9822, 0.5208, 1.0, 0.5104, 1.0, 0.5312, 0.5238, 0.5312, 0.9822, 0.5208, 0.9822, 0.5208, 0.5238, 0.5208, 0.5238, 0.5208, 0.9822, 0.5104, 0.9822, 0.5104, 0.5238, 0.9198, 0.4196, 0.9297, 0.4075, 0.9255, 0.4039, 0.9157, 0.4157, 0.9297, 0.4075, 0.9396, 0.3955, 0.9352, 0.3921, 0.9255, 0.4039, 0.875, 0.5238, 0.8646, 0.5238, 0.8645, 0.5, 0.8749, 0.5, 0.8646, 0.5238, 0.8542, 0.5238, 0.8542, 0.5, 0.8645, 0.5, 0.4495, 0.3834, 0.4396, 0.3955, 0.4363, 0.3929, 0.4461, 0.381, 0.4396, 0.3955, 0.4297, 0.4076, 0.4265, 0.4048, 0.4363, 0.3929, 0.8438, 0.9822, 0.8542, 0.9822, 0.8542, 1.0, 0.8438, 1.0, 0.8542, 0.9822, 0.8646, 0.9822, 0.8646, 1.0, 0.8542, 1.0, 0.875, 0.5238, 0.875, 0.9822, 0.8646, 0.9822, 0.8646, 0.5238, 0.8646, 0.5238, 0.8646, 0.9822, 0.8542, 0.9822, 0.8542, 0.5238, 0.9853, 0.203, 0.9786, 0.1807, 0.9732, 0.1823, 0.9799, 0.2043, 0.7188, 0.5238, 0.7031, 0.5238, 0.7031, 0.5, 0.7186, 0.5, 0.4718, 0.1583, 0.4786, 0.1807, 0.4746, 0.1819, 0.4679, 0.1598, 0.6875, 0.9822, 0.7031, 0.9822, 0.7031, 1.0, 0.6876, 1.0, 0.7188, 0.5238, 0.7188, 0.9822, 0.7031, 0.9822, 0.7031, 0.5238, 0.7033, 0.4854, 0.7126, 0.4863, 0.7134, 0.4808, 0.7043, 0.4799, 0.7126, 0.4863, 0.7219, 0.4872, 0.7226, 0.4817, 0.7134, 0.4808, 0.7219, 0.4872, 0.7312, 0.4882, 0.7317, 0.4826, 0.7226, 0.4817, 0.7312, 0.4882, 0.7405, 0.4891, 0.7409, 0.4835, 0.7317, 0.4826, 0.03125, 0.5238, 0.025, 0.5238, 0.02494, 0.5, 0.03114, 0.5, 0.025, 0.5238, 0.01875, 0.5238, 0.01873, 0.5, 0.02494, 0.5, 0.01875, 0.5238, 0.0125, 0.5238, 0.01252, 0.5, 0.01873, 0.5, 0.0125, 0.5238, 0.00625, 0.5238, 0.006314, 0.5, 0.01252, 0.5, 0.2499, 0.49, 0.2406, 0.4891, 0.2408, 0.4849, 0.25, 0.4858, 0.2406, 0.4891, 0.2312, 0.4882, 0.2316, 0.484, 0.2408, 0.4849, 0.2312, 0.4882, 0.2219, 0.4872, 0.2224, 0.4831, 0.2316, 0.484, 0.2219, 0.4872, 0.2126, 0.4863, 0.2132, 0.4822, 0.2224, 0.4831, 0.0, 0.9822, 0.00625, 0.9822, 0.006298, 1.0, 7.978e-05, 1.0, 0.00625, 0.9822, 0.0125, 0.9822, 0.01252, 1.0, 0.006298, 1.0, 0.0125, 0.9822, 0.01875, 0.9822, 0.01873, 1.0, 0.01252, 1.0, 0.01875, 0.9822, 0.025, 0.9822, 0.02495, 1.0, 0.01873, 1.0, 0.03125, 0.5238, 0.03125, 0.9822, 0.025, 0.9822, 0.025, 0.5238, 0.025, 0.5238, 0.025, 0.9822, 0.01875, 0.9822, 0.01875, 0.5238, 0.01875, 0.5238, 0.01875, 0.9822, 0.0125, 0.9822, 0.0125, 0.5238, 0.0125, 0.5238, 0.0125, 0.9822, 0.00625, 0.9822, 0.00625, 0.5238, 0.6583, 0.4718, 0.6658, 0.474, 0.6676, 0.4688, 0.6603, 0.4666, 0.6658, 0.474, 0.6732, 0.4763, 0.675, 0.471, 0.6676, 0.4688, 0.6732, 0.4763, 0.6807, 0.4786, 0.6823, 0.4732, 0.675, 0.471, 0.6807, 0.4786, 0.6881, 0.4808, 0.6896, 0.4755, 0.6823, 0.4732, 0.6881, 0.4808, 0.6956, 0.4831, 0.6969, 0.4777, 0.6896, 0.4755, 0.0625, 0.5238, 0.05729, 0.5238, 0.05722, 0.5, 0.06239, 0.5, 0.05729, 0.5238, 0.05208, 0.5238, 0.05205, 0.5, 0.05722, 0.5, 0.05208, 0.5238, 0.04688, 0.5238, 0.04688, 0.5, 0.05205, 0.5, 0.04688, 0.5238, 0.04167, 0.5238, 0.0417, 0.5, 0.04688, 0.5, 0.04167, 0.5238, 0.03646, 0.5238, 0.03653, 0.5, 0.0417, 0.5, 0.2031, 0.4854, 0.1956, 0.4831, 0.1966, 0.479, 0.204, 0.4813, 0.1956, 0.4831, 0.1881, 0.4808, 0.1892, 0.4768, 0.1966, 0.479, 0.1881, 0.4808, 0.1807, 0.4786, 0.1819, 0.4746, 0.1892, 0.4768, 0.1807, 0.4786, 0.1732, 0.4763, 0.1745, 0.4723, 0.1819, 0.4746, 0.1732, 0.4763, 0.1657, 0.474, 0.1671, 0.4701, 0.1745, 0.4723, 0.03125, 0.9822, 0.03646, 0.9822, 0.03651, 1.0, 0.03133, 1.0, 0.03646, 0.9822, 0.04167, 0.9822, 0.04169, 1.0, 0.03651, 1.0, 0.04167, 0.9822, 0.04688, 0.9822, 0.04688, 1.0, 0.04169, 1.0, 0.04688, 0.9822, 0.05208, 0.9822, 0.05206, 1.0, 0.04688, 1.0, 0.05208, 0.9822, 0.05729, 0.9822, 0.05724, 1.0, 0.05206, 1.0, 0.0625, 0.5238, 0.0625, 0.9822, 0.05729, 0.9822, 0.05729, 0.5238, 0.05729, 0.5238, 0.05729, 0.9822, 0.05208, 0.9822, 0.05208, 0.5238, 0.05208, 0.5238, 0.05208, 0.9822, 0.04688, 0.9822, 0.04688, 0.5238, 0.04688, 0.5238, 0.04688, 0.9822, 0.04167, 0.9822, 0.04167, 0.5238, 0.04167, 0.5238, 0.04167, 0.9822, 0.03646, 0.9822, 0.03646, 0.5238, 0.842, 0.4717, 0.8626, 0.4606, 0.86, 0.4557, 0.8397, 0.4666, 0.9375, 0.5238, 0.9219, 0.5238, 0.9219, 0.5, 0.9374, 0.5, 0.3832, 0.4496, 0.3626, 0.4606, 0.3606, 0.457, 0.381, 0.4461, 0.9062, 0.9822, 0.9219, 0.9822, 0.9219, 1.0, 0.9063, 1.0, 0.9375, 0.5238, 0.9375, 0.9822, 0.9219, 0.9822, 0.9219, 0.5238, 0.797, 0.4853, 0.8193, 0.4786, 0.8177, 0.4732, 0.7957, 0.4799, 0.9688, 0.5238, 0.9531, 0.5238, 0.9531, 0.5, 0.9686, 0.5, 0.3417, 0.4718, 0.3193, 0.4786, 0.3181, 0.4746, 0.3402, 0.4679, 0.9375, 0.9822, 0.9531, 0.9822, 0.9531, 1.0, 0.9376, 1.0, 0.9688, 0.5238, 0.9688, 0.9822, 0.9531, 0.9822, 0.9531, 0.5238, 0.7502, 0.49, 0.7734, 0.4877, 0.7729, 0.4822, 0.75, 0.4844, 1.0, 0.5238, 0.9844, 0.5238, 0.9844, 0.5, 0.9999, 0.5, 0.2967, 0.4854, 0.2734, 0.4877, 0.273, 0.4836, 0.296, 0.4813, 0.9688, 0.9822, 0.9844, 0.9822, 0.9844, 1.0, 0.9688, 1.0, 1.0, 0.5238, 1.0, 0.9822, 0.9844, 0.9822, 0.9844, 0.5238, 0.8835, 0.4495, 0.9015, 0.4346, 0.898, 0.4303, 0.8802, 0.4449, 0.9062, 0.5238, 0.8906, 0.5238, 0.8906, 0.5, 0.9061, 0.5, 0.4196, 0.4198, 0.4015, 0.4346, 0.3989, 0.4314, 0.4167, 0.4167, 0.875, 0.9822, 0.8906, 0.9822, 0.8906, 1.0, 0.8751, 1.0, 0.9062, 0.5238, 0.9062, 0.9822, 0.8906, 0.9822, 0.8906, 0.5238, 0.9854, 0.2967, 0.9877, 0.2734, 0.9822, 0.2729, 0.9799, 0.2957, 0.7812, 0.5238, 0.7656, 0.5238, 0.7656, 0.5, 0.7811, 0.5, 0.49, 0.2501, 0.4877, 0.2734, 0.4836, 0.273, 0.4858, 0.25, 0.75, 0.9822, 0.7656, 0.9822, 0.7656, 1.0, 0.7501, 1.0, 0.7812, 0.5238, 0.7812, 0.9822, 0.7656, 0.9822, 0.7656, 0.5238, 0.9718, 0.3417, 0.9786, 0.3193, 0.9732, 0.3177, 0.9666, 0.3397, 0.8125, 0.5238, 0.7969, 0.5238, 0.7969, 0.5, 0.8124, 0.5, 0.4854, 0.2969, 0.4786, 0.3193, 0.4746, 0.3181, 0.4813, 0.296, 0.7812, 0.9822, 0.7969, 0.9822, 0.7969, 1.0, 0.7813, 1.0, 0.8125, 0.5238, 0.8125, 0.9822, 0.7969, 0.9822, 0.7969, 0.5238, 0.9496, 0.3832, 0.9606, 0.3626, 0.9557, 0.36, 0.9449, 0.3802, 0.8438, 0.5238, 0.8281, 0.5238, 0.8281, 0.5, 0.8436, 0.5, 0.4717, 0.3419, 0.4606, 0.3626, 0.457, 0.3606, 0.4679, 0.3402, 0.8125, 0.9822, 0.8281, 0.9822, 0.8281, 1.0, 0.8126, 1.0, 0.8438, 0.5238, 0.8438, 0.9822, 0.8281, 0.9822, 0.8281, 0.5238, 0.99, 0.2498, 0.9877, 0.2266, 0.9822, 0.2271, 0.9844, 0.25, 0.75, 0.5238, 0.7344, 0.5238, 0.7344, 0.5, 0.7499, 0.5, 0.4854, 0.2033, 0.4877, 0.2266, 0.4836, 0.227, 0.4813, 0.204, 0.7188, 0.9822, 0.7344, 0.9822, 0.7344, 1.0, 0.7188, 1.0, 0.75, 0.5238, 0.75, 0.9822, 0.7344, 0.9822, 0.7344, 0.5238, 0.5283, 0.342, 0.532, 0.3489, 0.537, 0.3465, 0.5334, 0.3397, 0.532, 0.3489, 0.5357, 0.3557, 0.5407, 0.3532, 0.537, 0.3465, 0.5357, 0.3557, 0.5394, 0.3626, 0.5443, 0.36, 0.5407, 0.3532, 0.5394, 0.3626, 0.543, 0.3695, 0.5479, 0.3667, 0.5443, 0.36, 0.543, 0.3695, 0.5467, 0.3763, 0.5515, 0.3735, 0.5479, 0.3667, 0.1875, 0.5238, 0.1823, 0.5238, 0.1822, 0.5, 0.1874, 0.5, 0.1823, 0.5238, 0.1771, 0.5238, 0.177, 0.5, 0.1822, 0.5, 0.1771, 0.5238, 0.1719, 0.5238, 0.1719, 0.5, 0.177, 0.5, 0.1719, 0.5238, 0.1667, 0.5238, 0.1667, 0.5, 0.1719, 0.5, 0.1667, 0.5238, 0.1615, 0.5238, 0.1615, 0.5, 0.1667, 0.5, 0.05039, 0.3832, 0.04671, 0.3764, 0.05029, 0.3742, 0.05393, 0.381, 0.04671, 0.3764, 0.04304, 0.3695, 0.04666, 0.3674, 0.05029, 0.3742, 0.04304, 0.3695, 0.03936, 0.3626, 0.04303, 0.3606, 0.04666, 0.3674, 0.03936, 0.3626, 0.03568, 0.3557, 0.0394, 0.3538, 0.04303, 0.3606, 0.03568, 0.3557, 0.032, 0.3488, 0.03577, 0.347, 0.0394, 0.3538, 0.1562, 0.9822, 0.1615, 0.9822, 0.1615, 1.0, 0.1563, 1.0, 0.1615, 0.9822, 0.1667, 0.9822, 0.1667, 1.0, 0.1615, 1.0, 0.1667, 0.9822, 0.1719, 0.9822, 0.1719, 1.0, 0.1667, 1.0, 0.1719, 0.9822, 0.1771, 0.9822, 0.1771, 1.0, 0.1719, 1.0, 0.1771, 0.9822, 0.1823, 0.9822, 0.1822, 1.0, 0.1771, 1.0, 0.1875, 0.5238, 0.1875, 0.9822, 0.1823, 0.9822, 0.1823, 0.5238, 0.1823, 0.5238, 0.1823, 0.9822, 0.1771, 0.9822, 0.1771, 0.5238, 0.1771, 0.5238, 0.1771, 0.9822, 0.1719, 0.9822, 0.1719, 0.5238, 0.1719, 0.5238, 0.1719, 0.9822, 0.1667, 0.9822, 0.1667, 0.5238, 0.1667, 0.5238, 0.1667, 0.9822, 0.1615, 0.9822, 0.1615, 0.5238, 0.5505, 0.3835, 0.558, 0.3925, 0.5624, 0.3891, 0.5551, 0.3802, 0.558, 0.3925, 0.5654, 0.4015, 0.5697, 0.398, 0.5624, 0.3891, 0.5654, 0.4015, 0.5728, 0.4106, 0.577, 0.4069, 0.5697, 0.398, 0.1562, 0.5238, 0.1484, 0.5238, 0.1484, 0.5, 0.1561, 0.5, 0.1484, 0.5238, 0.1406, 0.5238, 0.1406, 0.5, 0.1484, 0.5, 0.1406, 0.5238, 0.1328, 0.5238, 0.1329, 0.5, 0.1406, 0.5, 0.08022, 0.4196, 0.07279, 0.4106, 0.07592, 0.4078, 0.08325, 0.4167, 0.07279, 0.4106, 0.06537, 0.4015, 0.06859, 0.3989, 0.07592, 0.4078, 0.06537, 0.4015, 0.05795, 0.3925, 0.06126, 0.3899, 0.06859, 0.3989, 0.125, 0.9822, 0.1328, 0.9822, 0.1329, 1.0, 0.1251, 1.0, 0.1328, 0.9822, 0.1406, 0.9822, 0.1406, 1.0, 0.1329, 1.0, 0.1406, 0.9822, 0.1484, 0.9822, 0.1484, 1.0, 0.1406, 1.0, 0.1562, 0.5238, 0.1562, 0.9822, 0.1484, 0.9822, 0.1484, 0.5238, 0.1484, 0.5238, 0.1484, 0.9822, 0.1406, 0.9822, 0.1406, 0.5238, 0.1406, 0.5238, 0.1406, 0.9822, 0.1328, 0.9822, 0.1328, 0.5238, 0.6168, 0.4496, 0.6374, 0.4606, 0.64, 0.4557, 0.6198, 0.4449, 0.09375, 0.5238, 0.07812, 0.5238, 0.07812, 0.5, 0.09364, 0.5, 0.1581, 0.4717, 0.1374, 0.4606, 0.1394, 0.457, 0.1598, 0.4679, 0.0625, 0.9822, 0.07812, 0.9822, 0.07813, 1.0, 0.06258, 1.0, 0.09375, 0.5238, 0.09375, 0.9822, 0.07812, 0.9822, 0.07812, 0.5238, 0.5804, 0.4198, 0.5985, 0.4346, 0.602, 0.4303, 0.5843, 0.4157, 0.125, 0.5238, 0.1094, 0.5238, 0.1094, 0.5, 0.1249, 0.5, 0.1166, 0.4495, 0.09848, 0.4346, 0.1011, 0.4314, 0.119, 0.4461, 0.09375, 0.9822, 0.1094, 0.9822, 0.1094, 1.0, 0.09383, 1.0, 0.125, 0.5238, 0.125, 0.9822, 0.1094, 0.9822, 0.1094, 0.5238])
me_cylinder.update()

# ---- objects
ob_terrain = bpy.data.objects.new('terrain', me_cylinder)

# ---- transforms, parenting, visibility, modifiers, constraints
ob_terrain.location = (0.0, 0.0, 0.0)
_m = ob_terrain.modifiers.new('Subdivision', 'SUBSURF')
_m.levels = 3
_m.render_levels = 3

# ---- collection membership
col_collection.objects.link(ob_terrain)

# ---- scene / render settings (as saved in the file)
scene.frame_start = 1; scene.frame_end = 250; scene.frame_set(1)
scene.render.engine = 'BLENDER_EEVEE_NEXT'
bpy.context.view_layer.update()

# ---- added for rendering (the .blend has no active camera and no usable light): camera, sun
cam_auto = bpy.data.cameras.new('AutoCamera')
cam_auto.lens = 50.0
cam_auto.sensor_width = 36.0
cam_auto.clip_end = 1000.0
ob_auto_camera = bpy.data.objects.new('AutoCamera', cam_auto)
scene.collection.objects.link(ob_auto_camera)
ob_auto_camera.location = (35.7019, -40.7415, 28.2755)
ob_auto_camera.rotation_euler = (1.09748, -7.21219e-08, 0.694738)
scene.camera = ob_auto_camera
light_auto_sun = bpy.data.lights.new('AutoSun', 'SUN')
light_auto_sun.energy = 3.0
light_auto_sun.angle = 0.0523599
ob_auto_sun = bpy.data.objects.new('AutoSun', light_auto_sun)
scene.collection.objects.link(ob_auto_sun)
ob_auto_sun.rotation_euler = (0.872665, 0.174533, 0.523599)
bpy.context.view_layer.update()
